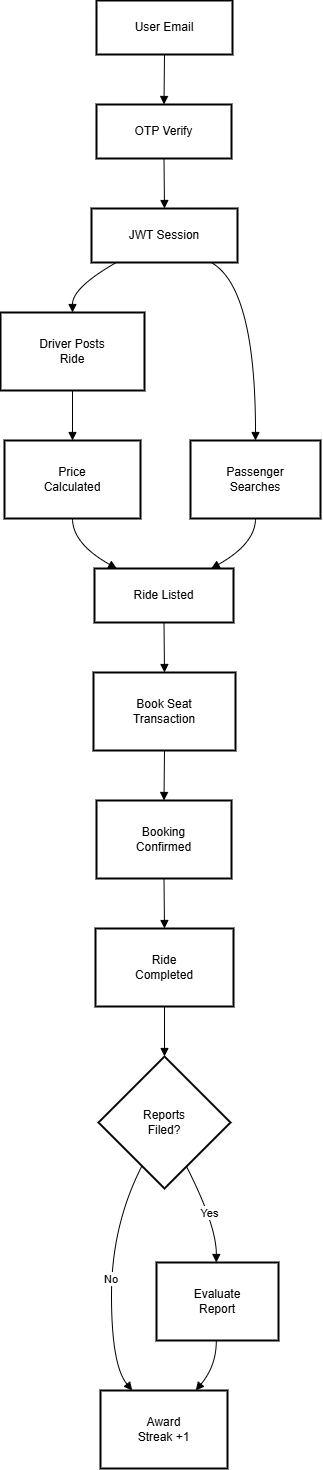

The diagram above was exported from draw.io. Its source (the exported page's mxGraphModel, read from the mxfile embedded in the PNG):
<mxGraphModel dx="1695" dy="700" grid="1" gridSize="10" guides="1" tooltips="1" connect="1" arrows="1" fold="1" page="1" pageScale="1" pageWidth="850" pageHeight="1100" math="0" shadow="0">
  <root>
    <mxCell id="0" />
    <mxCell id="1" parent="0" />
    <mxCell id="zKwO_VLNNJSjs4_hnYOh-291" parent="1" style="whiteSpace=wrap;strokeWidth=2;" value="User Email" vertex="1">
      <mxGeometry height="54" width="136" x="116" y="1070" as="geometry" />
    </mxCell>
    <mxCell id="zKwO_VLNNJSjs4_hnYOh-292" parent="1" style="whiteSpace=wrap;strokeWidth=2;" value="OTP Verify" vertex="1">
      <mxGeometry height="54" width="135" x="116" y="1174" as="geometry" />
    </mxCell>
    <mxCell id="zKwO_VLNNJSjs4_hnYOh-293" parent="1" style="whiteSpace=wrap;strokeWidth=2;" value="JWT Session" vertex="1">
      <mxGeometry height="54" width="146" x="111" y="1278" as="geometry" />
    </mxCell>
    <mxCell id="zKwO_VLNNJSjs4_hnYOh-294" parent="1" style="whiteSpace=wrap;strokeWidth=2;" value="Driver Posts&#10;Ride" vertex="1">
      <mxGeometry height="78" width="144" x="20" y="1382" as="geometry" />
    </mxCell>
    <mxCell id="zKwO_VLNNJSjs4_hnYOh-295" parent="1" style="whiteSpace=wrap;strokeWidth=2;" value="Passenger&#10;Searches" vertex="1">
      <mxGeometry height="78" width="130" x="210" y="1510" as="geometry" />
    </mxCell>
    <mxCell id="zKwO_VLNNJSjs4_hnYOh-296" parent="1" style="whiteSpace=wrap;strokeWidth=2;" value="Price&#10;Calculated" vertex="1">
      <mxGeometry height="78" width="136" x="24" y="1510" as="geometry" />
    </mxCell>
    <mxCell id="zKwO_VLNNJSjs4_hnYOh-297" parent="1" style="whiteSpace=wrap;strokeWidth=2;" value="Ride Listed" vertex="1">
      <mxGeometry height="54" width="139" x="114" y="1638" as="geometry" />
    </mxCell>
    <mxCell id="zKwO_VLNNJSjs4_hnYOh-298" parent="1" style="whiteSpace=wrap;strokeWidth=2;" value="Book Seat&#10;Transaction" vertex="1">
      <mxGeometry height="78" width="142" x="113" y="1742" as="geometry" />
    </mxCell>
    <mxCell id="zKwO_VLNNJSjs4_hnYOh-299" parent="1" style="whiteSpace=wrap;strokeWidth=2;" value="Booking&#10;Confirmed" vertex="1">
      <mxGeometry height="78" width="135" x="116" y="1870" as="geometry" />
    </mxCell>
    <mxCell id="zKwO_VLNNJSjs4_hnYOh-300" parent="1" style="whiteSpace=wrap;strokeWidth=2;" value="Ride&#10;Completed" vertex="1">
      <mxGeometry height="78" width="138" x="115" y="1998" as="geometry" />
    </mxCell>
    <mxCell id="zKwO_VLNNJSjs4_hnYOh-301" parent="1" style="rhombus;strokeWidth=2;whiteSpace=wrap;" value="Reports&#10;Filed?" vertex="1">
      <mxGeometry height="132" width="132" x="118" y="2126" as="geometry" />
    </mxCell>
    <mxCell id="zKwO_VLNNJSjs4_hnYOh-302" parent="1" style="whiteSpace=wrap;strokeWidth=2;" value="Award&#10;Streak +1" vertex="1">
      <mxGeometry height="78" width="127" x="120" y="2460" as="geometry" />
    </mxCell>
    <mxCell id="zKwO_VLNNJSjs4_hnYOh-303" parent="1" style="whiteSpace=wrap;strokeWidth=2;" value="Evaluate&#10;Report" vertex="1">
      <mxGeometry height="78" width="122" x="176" y="2332" as="geometry" />
    </mxCell>
    <mxCell id="zKwO_VLNNJSjs4_hnYOh-304" edge="1" parent="1" source="zKwO_VLNNJSjs4_hnYOh-291" style="curved=1;startArrow=none;endArrow=block;exitX=0.5;exitY=1;entryX=0.5;entryY=0;rounded=0;" target="zKwO_VLNNJSjs4_hnYOh-292" value="">
      <mxGeometry relative="1" as="geometry">
        <Array as="points" />
      </mxGeometry>
    </mxCell>
    <mxCell id="zKwO_VLNNJSjs4_hnYOh-305" edge="1" parent="1" source="zKwO_VLNNJSjs4_hnYOh-292" style="curved=1;startArrow=none;endArrow=block;exitX=0.5;exitY=1;entryX=0.5;entryY=0;rounded=0;" target="zKwO_VLNNJSjs4_hnYOh-293" value="">
      <mxGeometry relative="1" as="geometry">
        <Array as="points" />
      </mxGeometry>
    </mxCell>
    <mxCell id="zKwO_VLNNJSjs4_hnYOh-306" edge="1" parent="1" source="zKwO_VLNNJSjs4_hnYOh-293" style="curved=1;startArrow=none;endArrow=block;exitX=0.17;exitY=1;entryX=0.5;entryY=0;rounded=0;" target="zKwO_VLNNJSjs4_hnYOh-294" value="">
      <mxGeometry relative="1" as="geometry">
        <Array as="points">
          <mxPoint x="92" y="1357" />
        </Array>
      </mxGeometry>
    </mxCell>
    <mxCell id="zKwO_VLNNJSjs4_hnYOh-307" edge="1" parent="1" source="zKwO_VLNNJSjs4_hnYOh-293" style="curved=1;startArrow=none;endArrow=block;exitX=0.82;exitY=1;entryX=0.5;entryY=0;rounded=0;" target="zKwO_VLNNJSjs4_hnYOh-295" value="">
      <mxGeometry relative="1" as="geometry">
        <Array as="points">
          <mxPoint x="275" y="1357" />
        </Array>
      </mxGeometry>
    </mxCell>
    <mxCell id="zKwO_VLNNJSjs4_hnYOh-308" edge="1" parent="1" source="zKwO_VLNNJSjs4_hnYOh-294" style="curved=1;startArrow=none;endArrow=block;exitX=0.5;exitY=1;entryX=0.5;entryY=0;rounded=0;" target="zKwO_VLNNJSjs4_hnYOh-296" value="">
      <mxGeometry relative="1" as="geometry">
        <Array as="points" />
      </mxGeometry>
    </mxCell>
    <mxCell id="zKwO_VLNNJSjs4_hnYOh-309" edge="1" parent="1" source="zKwO_VLNNJSjs4_hnYOh-296" style="curved=1;startArrow=none;endArrow=block;exitX=0.5;exitY=1;entryX=0.16;entryY=0;rounded=0;" target="zKwO_VLNNJSjs4_hnYOh-297" value="">
      <mxGeometry relative="1" as="geometry">
        <Array as="points">
          <mxPoint x="92" y="1613" />
        </Array>
      </mxGeometry>
    </mxCell>
    <mxCell id="zKwO_VLNNJSjs4_hnYOh-310" edge="1" parent="1" source="zKwO_VLNNJSjs4_hnYOh-295" style="curved=1;startArrow=none;endArrow=block;exitX=0.5;exitY=1;entryX=0.84;entryY=0;rounded=0;" target="zKwO_VLNNJSjs4_hnYOh-297" value="">
      <mxGeometry relative="1" as="geometry">
        <Array as="points">
          <mxPoint x="275" y="1613" />
        </Array>
      </mxGeometry>
    </mxCell>
    <mxCell id="zKwO_VLNNJSjs4_hnYOh-311" edge="1" parent="1" source="zKwO_VLNNJSjs4_hnYOh-297" style="curved=1;startArrow=none;endArrow=block;exitX=0.5;exitY=1;entryX=0.5;entryY=0;rounded=0;" target="zKwO_VLNNJSjs4_hnYOh-298" value="">
      <mxGeometry relative="1" as="geometry">
        <Array as="points" />
      </mxGeometry>
    </mxCell>
    <mxCell id="zKwO_VLNNJSjs4_hnYOh-312" edge="1" parent="1" source="zKwO_VLNNJSjs4_hnYOh-298" style="curved=1;startArrow=none;endArrow=block;exitX=0.5;exitY=1;entryX=0.5;entryY=0;rounded=0;" target="zKwO_VLNNJSjs4_hnYOh-299" value="">
      <mxGeometry relative="1" as="geometry">
        <Array as="points" />
      </mxGeometry>
    </mxCell>
    <mxCell id="zKwO_VLNNJSjs4_hnYOh-313" edge="1" parent="1" source="zKwO_VLNNJSjs4_hnYOh-299" style="curved=1;startArrow=none;endArrow=block;exitX=0.5;exitY=1;entryX=0.5;entryY=0;rounded=0;" target="zKwO_VLNNJSjs4_hnYOh-300" value="">
      <mxGeometry relative="1" as="geometry">
        <Array as="points" />
      </mxGeometry>
    </mxCell>
    <mxCell id="zKwO_VLNNJSjs4_hnYOh-314" edge="1" parent="1" source="zKwO_VLNNJSjs4_hnYOh-300" style="curved=1;startArrow=none;endArrow=block;exitX=0.5;exitY=1;entryX=0.5;entryY=0;rounded=0;" target="zKwO_VLNNJSjs4_hnYOh-301" value="">
      <mxGeometry relative="1" as="geometry">
        <Array as="points" />
      </mxGeometry>
    </mxCell>
    <mxCell id="zKwO_VLNNJSjs4_hnYOh-315" edge="1" parent="1" source="zKwO_VLNNJSjs4_hnYOh-301" style="curved=1;startArrow=none;endArrow=block;exitX=0.24;exitY=1;entryX=0.25;entryY=0;rounded=0;" target="zKwO_VLNNJSjs4_hnYOh-302" value="No">
      <mxGeometry relative="1" as="geometry">
        <Array as="points">
          <mxPoint x="131" y="2295" />
          <mxPoint x="131" y="2435" />
        </Array>
      </mxGeometry>
    </mxCell>
    <mxCell id="zKwO_VLNNJSjs4_hnYOh-316" edge="1" parent="1" source="zKwO_VLNNJSjs4_hnYOh-301" style="curved=1;startArrow=none;endArrow=block;exitX=0.75;exitY=1;entryX=0.49;entryY=0;rounded=0;" target="zKwO_VLNNJSjs4_hnYOh-303" value="Yes">
      <mxGeometry relative="1" as="geometry">
        <Array as="points">
          <mxPoint x="236" y="2295" />
        </Array>
      </mxGeometry>
    </mxCell>
    <mxCell id="zKwO_VLNNJSjs4_hnYOh-317" edge="1" parent="1" source="zKwO_VLNNJSjs4_hnYOh-303" style="curved=1;startArrow=none;endArrow=block;exitX=0.49;exitY=1;entryX=0.75;entryY=0;rounded=0;" target="zKwO_VLNNJSjs4_hnYOh-302" value="">
      <mxGeometry relative="1" as="geometry">
        <Array as="points">
          <mxPoint x="236" y="2435" />
        </Array>
      </mxGeometry>
    </mxCell>
  </root>
</mxGraphModel>